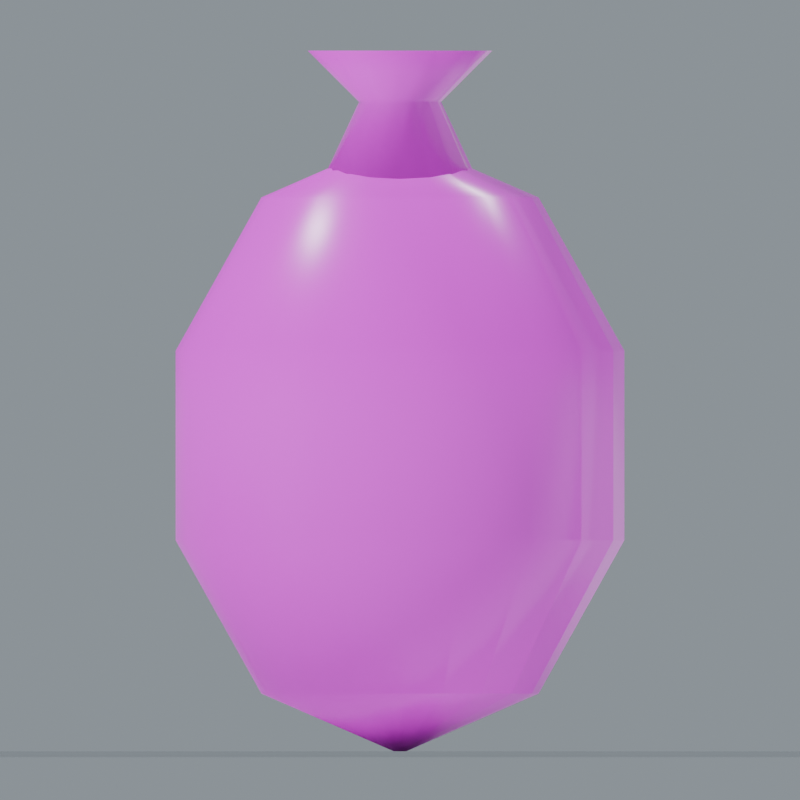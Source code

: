# Source: Grain_Sack.blend  (saved by Blender 5.0.118; exported with 4.5.12 LTS)
import bpy
from mathutils import Matrix  # noqa: F401  (used for matrix-valued properties, if any)

bpy.ops.wm.read_factory_settings(use_empty=True)
scene = bpy.context.scene
scene.name = 'Grain_Sack'

# ---- collections
col_grain_sack = bpy.data.collections.new('Grain_Sack'); scene.collection.children.link(col_grain_sack)

# ---- images (referenced by path relative to the original .blend; pixels are not part of the script)
import os
ASSET_DIR = os.environ.get("B2B_ASSET_DIR", "")  # directory of the original .blend (textures are referenced by path, not embedded)
HERE = os.path.dirname(os.path.abspath(__file__))  # packed textures are extracted next to this script under _unpacked/

def load_image(name, relpath, width, height, colorspace="sRGB"):
    """Load a texture the original file referenced (path relative to the .blend, or extracted next to this script)."""
    p = next((c for c in (os.path.join(HERE, relpath), os.path.join(ASSET_DIR, relpath)) if relpath and os.path.exists(c)), "")
    if p:
        img = bpy.data.images.load(p, check_existing=True)
        img.name = name
    else:  # same state as the original file: an image datablock whose file is absent (Cycles renders it pink)
        img = bpy.data.images.new(name, width, height)
        img.source = "FILE"
        img.filepath = "//" + (relpath or name)
    img.colorspace_settings.name = colorspace
    return img
img_linen_basecolor_png = load_image('Linen_BaseColor.png', 'Linen_BaseColor.png', 1024, 1024, 'sRGB')
img_linen_roughness_png = load_image('Linen_Roughness.png', 'Linen_Roughness.png', 1024, 1024, 'Non-Color')
img_linen_normal_png = load_image('Linen_Normal.png', 'Linen_Normal.png', 1024, 1024, 'Non-Color')

# ---- materials (node trees are filled in below, after node groups)
mat_studio_floor = bpy.data.materials.new('Studio floor')
mat_studio_floor.diffuse_color = (0.2, 0.23, 0.22, 1.0)
mat_linen = bpy.data.materials.new('Linen')

# ---- material node trees
mat_studio_floor.use_nodes = True; mat_studio_floor.node_tree.nodes.clear()
_N = mat_studio_floor.node_tree.nodes; _L = mat_studio_floor.node_tree.links
n0 = _N.new('ShaderNodeBsdfPrincipled'); n0.name = 'プリンシプルBSDF'; n0.location = (-200, 100)
n1 = _N.new('ShaderNodeOutputMaterial'); n1.name = 'マテリアル出力'; n1.location = (200, 100)
_L.new(n0.outputs[0], n1.inputs[0])
n1.is_active_output = True
mat_linen.use_nodes = True; mat_linen.node_tree.nodes.clear()
_N = mat_linen.node_tree.nodes; _L = mat_linen.node_tree.links
n0 = _N.new('ShaderNodeBsdfPrincipled'); n0.name = 'プリンシプルBSDF'; n0.location = (0, 0)
n1 = _N.new('ShaderNodeOutputMaterial'); n1.name = 'マテリアル出力'; n1.location = (0, 0)
n2 = _N.new('ShaderNodeTexImage'); n2.name = '画像テクスチャ'; n2.location = (0, 0)
n2.image = img_linen_basecolor_png
n3 = _N.new('ShaderNodeTexImage'); n3.name = '画像テクスチャ.001'; n3.location = (0, 0)
n3.image = img_linen_roughness_png
n4 = _N.new('ShaderNodeTexImage'); n4.name = '画像テクスチャ.002'; n4.location = (0, 0)
n4.image = img_linen_normal_png
n5 = _N.new('ShaderNodeNormalMap'); n5.name = 'ノーマルマップ'; n5.location = (0, 0)
n5.inputs[0].default_value = 0.24
_L.new(n0.outputs[0], n1.inputs[0])
_L.new(n2.outputs[0], n0.inputs[0])
_L.new(n3.outputs[0], n0.inputs[2])
_L.new(n4.outputs[0], n5.inputs[1])
_L.new(n5.outputs[0], n0.inputs[5])
n1.is_active_output = True

# ---- world
world_studio_world_097 = bpy.data.worlds.new('Studio world.097'); scene.world = world_studio_world_097
world_studio_world_097.use_nodes = True; world_studio_world_097.node_tree.nodes.clear()
_N = world_studio_world_097.node_tree.nodes; _L = world_studio_world_097.node_tree.links
n0 = _N.new('ShaderNodeBackground'); n0.name = '背景'; n0.location = (-200, 100)
n0.inputs[0].default_value = (0.49, 0.56, 0.62, 1.0)
n0.inputs[1].default_value = 0.55
n1 = _N.new('ShaderNodeOutputWorld'); n1.name = 'ワールド出力'; n1.location = (200, 100)
_L.new(n0.outputs[0], n1.inputs[0])
n1.is_active_output = True

# ---- cameras
cam_camera_front_097 = bpy.data.cameras.new('Camera_front.097')
cam_camera_front_097.type = 'ORTHO'
cam_camera_front_097.ortho_scale = 1.56

# ---- lights
light_key_097 = bpy.data.lights.new('Key.097', 'SUN')
light_key_097.angle = 0.15
light_key_097.energy = 3.0
light_rim_097 = bpy.data.lights.new('Rim.097', 'SUN')
light_rim_097.angle = 0.15
light_rim_097.energy = 1.3

# ---- meshes
me_studio_floor_097 = bpy.data.meshes.new('Studio floor.097')
me_studio_floor_097.from_pydata([(-43.68, -43.68, -0.001), (43.68, -43.68, -0.001), (43.68, 43.68, -0.001), (-43.68, 43.68, -0.001)], [], [(0, 1, 2, 3)])
me_studio_floor_097.materials.append(mat_studio_floor)
me_studio_floor_097.update()
me_linen_grain_sack = bpy.data.meshes.new('Linen grain sack')
me_linen_grain_sack.from_pydata([(0.00828, 0.0, -0.46), (0.007875, 0.002559, -0.46), (0.006699, 0.004867, -0.46), (0.004867, 0.006699, -0.46), (0.002559, 0.007875, -0.46), (5.07e-19, 0.00828, -0.46), (-0.002559, 0.007875, -0.46), (-0.004867, 0.006699, -0.46), (-0.006699, 0.004867, -0.46), (-0.007875, 0.002559, -0.46), (-0.00828, 1.014e-18, -0.46), (-0.007875, -0.002559, -0.46), (-0.006699, -0.004867, -0.46), (-0.004867, -0.006699, -0.46), (-0.002559, -0.007875, -0.46), (-1.521e-18, -0.00828, -0.46), (0.002559, -0.007875, -0.46), (0.004867, -0.006699, -0.46), (0.006699, -0.004867, -0.46), (0.007875, -0.002559, -0.46), (0.00828, -2.028e-18, -0.46), (0.2704, 0.0, -0.3721), (0.2571, 0.08355, -0.3721), (0.2187, 0.1589, -0.3721), (0.1589, 0.2187, -0.3721), (0.08355, 0.2571, -0.3721), (1.656e-17, 0.2704, -0.3721), (-0.08355, 0.2571, -0.3721), (-0.1589, 0.2187, -0.3721), (-0.2187, 0.1589, -0.3721), (-0.2571, 0.08355, -0.3721), (-0.2704, 3.311e-17, -0.3721), (-0.2571, -0.08355, -0.3721), (-0.2187, -0.1589, -0.3721), (-0.1589, -0.2187, -0.3721), (-0.08355, -0.2571, -0.3721), (-4.967e-17, -0.2704, -0.3721), (0.08355, -0.2571, -0.3721), (0.1589, -0.2187, -0.3721), (0.2187, -0.1589, -0.3721), (0.2571, -0.08355, -0.3721), (0.2704, -6.622e-17, -0.3721), (0.4375, 0.0, -0.1421), (0.4161, 0.1352, -0.1421), (0.3539, 0.2571, -0.1421), (0.2571, 0.3539, -0.1421), (0.1352, 0.4161, -0.1421), (2.679e-17, 0.4375, -0.1421), (-0.1352, 0.4161, -0.1421), (-0.2571, 0.3539, -0.1421), (-0.3539, 0.2571, -0.1421), (-0.4161, 0.1352, -0.1421), (-0.4375, 5.358e-17, -0.1421), (-0.4161, -0.1352, -0.1421), (-0.3539, -0.2571, -0.1421), (-0.2571, -0.3539, -0.1421), (-0.1352, -0.4161, -0.1421), (-8.036e-17, -0.4375, -0.1421), (0.1352, -0.4161, -0.1421), (0.2571, -0.3539, -0.1421), (0.3539, -0.2571, -0.1421), (0.4161, -0.1352, -0.1421), (0.4375, -1.072e-16, -0.1421), (0.4375, 0.0, 0.1421), (0.4161, 0.1352, 0.1421), (0.3539, 0.2571, 0.1421), (0.2571, 0.3539, 0.1421), (0.1352, 0.4161, 0.1421), (2.679e-17, 0.4375, 0.1421), (-0.1352, 0.4161, 0.1421), (-0.2571, 0.3539, 0.1421), (-0.3539, 0.2571, 0.1421), (-0.4161, 0.1352, 0.1421), (-0.4375, 5.358e-17, 0.1421), (-0.4161, -0.1352, 0.1421), (-0.3539, -0.2571, 0.1421), (-0.2571, -0.3539, 0.1421), (-0.1352, -0.4161, 0.1421), (-8.036e-17, -0.4375, 0.1421), (0.1352, -0.4161, 0.1421), (0.2571, -0.3539, 0.1421), (0.3539, -0.2571, 0.1421), (0.4161, -0.1352, 0.1421), (0.4375, -1.072e-16, 0.1421), (0.2704, 0.0, 0.3721), (0.2571, 0.08355, 0.3721), (0.2187, 0.1589, 0.3721), (0.1589, 0.2187, 0.3721), (0.08355, 0.2571, 0.3721), (1.656e-17, 0.2704, 0.3721), (-0.08355, 0.2571, 0.3721), (-0.1589, 0.2187, 0.3721), (-0.2187, 0.1589, 0.3721), (-0.2571, 0.08355, 0.3721), (-0.2704, 3.311e-17, 0.3721), (-0.2571, -0.08355, 0.3721), (-0.2187, -0.1589, 0.3721), (-0.1589, -0.2187, 0.3721), (-0.08355, -0.2571, 0.3721), (-4.967e-17, -0.2704, 0.3721), (0.08355, -0.2571, 0.3721), (0.1589, -0.2187, 0.3721), (0.2187, -0.1589, 0.3721), (0.2571, -0.08355, 0.3721), (0.2704, -6.622e-17, 0.3721), (0.00828, 0.0, 0.46), (0.007875, 0.002559, 0.46), (0.006699, 0.004867, 0.46), (0.004867, 0.006699, 0.46), (0.002559, 0.007875, 0.46), (5.07e-19, 0.00828, 0.46), (-0.002559, 0.007875, 0.46), (-0.004867, 0.006699, 0.46), (-0.006699, 0.004867, 0.46), (-0.007875, 0.002559, 0.46), (-0.00828, 1.014e-18, 0.46), (-0.007875, -0.002559, 0.46), (-0.006699, -0.004867, 0.46), (-0.004867, -0.006699, 0.46), (-0.002559, -0.007875, 0.46), (-1.521e-18, -0.00828, 0.46), (0.002559, -0.007875, 0.46), (0.004867, -0.006699, 0.46), (0.006699, -0.004867, 0.46), (0.007875, -0.002559, 0.46), (0.00828, -2.028e-18, 0.46)], [], [(0, 1, 22, 21), (1, 2, 23, 22), (2, 3, 24, 23), (3, 4, 25, 24), (4, 5, 26, 25), (5, 6, 27, 26), (6, 7, 28, 27), (7, 8, 29, 28), (8, 9, 30, 29), (9, 10, 31, 30), (10, 11, 32, 31), (11, 12, 33, 32), (12, 13, 34, 33), (13, 14, 35, 34), (14, 15, 36, 35), (15, 16, 37, 36), (16, 17, 38, 37), (17, 18, 39, 38), (18, 19, 40, 39), (19, 20, 41, 40), (21, 22, 43, 42), (22, 23, 44, 43), (23, 24, 45, 44), (24, 25, 46, 45), (25, 26, 47, 46), (26, 27, 48, 47), (27, 28, 49, 48), (28, 29, 50, 49), (29, 30, 51, 50), (30, 31, 52, 51), (31, 32, 53, 52), (32, 33, 54, 53), (33, 34, 55, 54), (34, 35, 56, 55), (35, 36, 57, 56), (36, 37, 58, 57), (37, 38, 59, 58), (38, 39, 60, 59), (39, 40, 61, 60), (40, 41, 62, 61), (42, 43, 64, 63), (43, 44, 65, 64), (44, 45, 66, 65), (45, 46, 67, 66), (46, 47, 68, 67), (47, 48, 69, 68), (48, 49, 70, 69), (49, 50, 71, 70), (50, 51, 72, 71), (51, 52, 73, 72), (52, 53, 74, 73), (53, 54, 75, 74), (54, 55, 76, 75), (55, 56, 77, 76), (56, 57, 78, 77), (57, 58, 79, 78), (58, 59, 80, 79), (59, 60, 81, 80), (60, 61, 82, 81), (61, 62, 83, 82), (63, 64, 85, 84), (64, 65, 86, 85), (65, 66, 87, 86), (66, 67, 88, 87), (67, 68, 89, 88), (68, 69, 90, 89), (69, 70, 91, 90), (70, 71, 92, 91), (71, 72, 93, 92), (72, 73, 94, 93), (73, 74, 95, 94), (74, 75, 96, 95), (75, 76, 97, 96), (76, 77, 98, 97), (77, 78, 99, 98), (78, 79, 100, 99), (79, 80, 101, 100), (80, 81, 102, 101), (81, 82, 103, 102), (82, 83, 104, 103), (84, 85, 106, 105), (85, 86, 107, 106), (86, 87, 108, 107), (87, 88, 109, 108), (88, 89, 110, 109), (89, 90, 111, 110), (90, 91, 112, 111), (91, 92, 113, 112), (92, 93, 114, 113), (93, 94, 115, 114), (94, 95, 116, 115), (95, 96, 117, 116), (96, 97, 118, 117), (97, 98, 119, 118), (98, 99, 120, 119), (99, 100, 121, 120), (100, 101, 122, 121), (101, 102, 123, 122), (102, 103, 124, 123), (103, 104, 125, 124), (19, 18, 17, 16, 15, 14, 13, 12, 11, 10, 9, 8, 7, 6, 5, 4, 3, 2, 1, 0), (105, 106, 107, 108, 109, 110, 111, 112, 113, 114, 115, 116, 117, 118, 119, 120, 121, 122, 123, 124)])
me_linen_grain_sack.polygons.foreach_set('use_smooth', [1, 1, 1, 1, 1, 1, 1, 1, 1, 1, 1, 1, 1, 1, 1, 1, 1, 1, 1, 1, 1, 1, 1, 1, 1, 1, 1, 1, 1, 1, 1, 1, 1, 1, 1, 1, 1, 1, 1, 1, 1, 1, 1, 1, 1, 1, 1, 1, 1, 1, 1, 1, 1, 1, 1, 1, 1, 1, 1, 1, 1, 1, 1, 1, 1, 1, 1, 1, 1, 1, 1, 1, 1, 1, 1, 1, 1, 1, 1, 1, 1, 1, 1, 1, 1, 1, 1, 1, 1, 1, 1, 1, 1, 1, 1, 1, 1, 1, 1, 1, 0, 0])
_uv = me_linen_grain_sack.uv_layers.new(name='UVMap')
_uv.uv.foreach_set('vector', [0.0, -0.23, 0.06872, -0.23, 0.06872, -0.1861, 0.0, -0.1861, 0.06872, -0.23, 0.1374, -0.23, 0.1374, -0.1861, 0.06872, -0.1861, 0.1374, -0.23, 0.2062, -0.23, 0.2062, -0.1861, 0.1374, -0.1861, 0.2062, -0.23, 0.2749, -0.23, 0.2749, -0.1861, 0.2062, -0.1861, 0.2749, -0.23, 0.3436, -0.23, 0.3436, -0.1861, 0.2749, -0.1861, 0.3436, -0.23, 0.4123, -0.23, 0.4123, -0.1861, 0.3436, -0.1861, 0.4123, -0.23, 0.481, -0.23, 0.481, -0.1861, 0.4123, -0.1861, 0.481, -0.23, 0.5498, -0.23, 0.5498, -0.1861, 0.481, -0.1861, 0.5498, -0.23, 0.6185, -0.23, 0.6185, -0.1861, 0.5498, -0.1861, 0.6185, -0.23, 0.6872, -0.23, 0.6872, -0.1861, 0.6185, -0.1861, 0.6872, -0.23, 0.7559, -0.23, 0.7559, -0.1861, 0.6872, -0.1861, 0.7559, -0.23, 0.8246, -0.23, 0.8246, -0.1861, 0.7559, -0.1861, 0.8246, -0.23, 0.8934, -0.23, 0.8934, -0.1861, 0.8246, -0.1861, 0.8934, -0.23, 0.9621, -0.23, 0.9621, -0.1861, 0.8934, -0.1861, 0.9621, -0.23, 1.031, -0.23, 1.031, -0.1861, 0.9621, -0.1861, 1.031, -0.23, 1.1, -0.23, 1.1, -0.1861, 1.031, -0.1861, 1.1, -0.23, 1.168, -0.23, 1.168, -0.1861, 1.1, -0.1861, 1.168, -0.23, 1.237, -0.23, 1.237, -0.1861, 1.168, -0.1861, 1.237, -0.23, 1.306, -0.23, 1.306, -0.1861, 1.237, -0.1861, 1.306, -0.23, 1.374, -0.23, 1.374, -0.1861, 1.306, -0.1861, 0.0, -0.1861, 0.06872, -0.1861, 0.06872, -0.07107, 0.0, -0.07107, 0.06872, -0.1861, 0.1374, -0.1861, 0.1374, -0.07107, 0.06872, -0.07107, 0.1374, -0.1861, 0.2062, -0.1861, 0.2062, -0.07107, 0.1374, -0.07107, 0.2062, -0.1861, 0.2749, -0.1861, 0.2749, -0.07107, 0.2062, -0.07107, 0.2749, -0.1861, 0.3436, -0.1861, 0.3436, -0.07107, 0.2749, -0.07107, 0.3436, -0.1861, 0.4123, -0.1861, 0.4123, -0.07107, 0.3436, -0.07107, 0.4123, -0.1861, 0.481, -0.1861, 0.481, -0.07107, 0.4123, -0.07107, 0.481, -0.1861, 0.5498, -0.1861, 0.5498, -0.07107, 0.481, -0.07107, 0.5498, -0.1861, 0.6185, -0.1861, 0.6185, -0.07107, 0.5498, -0.07107, 0.6185, -0.1861, 0.6872, -0.1861, 0.6872, -0.07107, 0.6185, -0.07107, 0.6872, -0.1861, 0.7559, -0.1861, 0.7559, -0.07107, 0.6872, -0.07107, 0.7559, -0.1861, 0.8246, -0.1861, 0.8246, -0.07107, 0.7559, -0.07107, 0.8246, -0.1861, 0.8934, -0.1861, 0.8934, -0.07107, 0.8246, -0.07107, 0.8934, -0.1861, 0.9621, -0.1861, 0.9621, -0.07107, 0.8934, -0.07107, 0.9621, -0.1861, 1.031, -0.1861, 1.031, -0.07107, 0.9621, -0.07107, 1.031, -0.1861, 1.1, -0.1861, 1.1, -0.07107, 1.031, -0.07107, 1.1, -0.1861, 1.168, -0.1861, 1.168, -0.07107, 1.1, -0.07107, 1.168, -0.1861, 1.237, -0.1861, 1.237, -0.07107, 1.168, -0.07107, 1.237, -0.1861, 1.306, -0.1861, 1.306, -0.07107, 1.237, -0.07107, 1.306, -0.1861, 1.374, -0.1861, 1.374, -0.07107, 1.306, -0.07107, 0.0, -0.07107, 0.06872, -0.07107, 0.06872, 0.07107, 0.0, 0.07107, 0.06872, -0.07107, 0.1374, -0.07107, 0.1374, 0.07107, 0.06872, 0.07107, 0.1374, -0.07107, 0.2062, -0.07107, 0.2062, 0.07107, 0.1374, 0.07107, 0.2062, -0.07107, 0.2749, -0.07107, 0.2749, 0.07107, 0.2062, 0.07107, 0.2749, -0.07107, 0.3436, -0.07107, 0.3436, 0.07107, 0.2749, 0.07107, 0.3436, -0.07107, 0.4123, -0.07107, 0.4123, 0.07107, 0.3436, 0.07107, 0.4123, -0.07107, 0.481, -0.07107, 0.481, 0.07107, 0.4123, 0.07107, 0.481, -0.07107, 0.5498, -0.07107, 0.5498, 0.07107, 0.481, 0.07107, 0.5498, -0.07107, 0.6185, -0.07107, 0.6185, 0.07107, 0.5498, 0.07107, 0.6185, -0.07107, 0.6872, -0.07107, 0.6872, 0.07107, 0.6185, 0.07107, 0.6872, -0.07107, 0.7559, -0.07107, 0.7559, 0.07107, 0.6872, 0.07107, 0.7559, -0.07107, 0.8246, -0.07107, 0.8246, 0.07107, 0.7559, 0.07107, 0.8246, -0.07107, 0.8934, -0.07107, 0.8934, 0.07107, 0.8246, 0.07107, 0.8934, -0.07107, 0.9621, -0.07107, 0.9621, 0.07107, 0.8934, 0.07107, 0.9621, -0.07107, 1.031, -0.07107, 1.031, 0.07107, 0.9621, 0.07107, 1.031, -0.07107, 1.1, -0.07107, 1.1, 0.07107, 1.031, 0.07107, 1.1, -0.07107, 1.168, -0.07107, 1.168, 0.07107, 1.1, 0.07107, 1.168, -0.07107, 1.237, -0.07107, 1.237, 0.07107, 1.168, 0.07107, 1.237, -0.07107, 1.306, -0.07107, 1.306, 0.07107, 1.237, 0.07107, 1.306, -0.07107, 1.374, -0.07107, 1.374, 0.07107, 1.306, 0.07107, 0.0, 0.07107, 0.06872, 0.07107, 0.06872, 0.1861, 0.0, 0.1861, 0.06872, 0.07107, 0.1374, 0.07107, 0.1374, 0.1861, 0.06872, 0.1861, 0.1374, 0.07107, 0.2062, 0.07107, 0.2062, 0.1861, 0.1374, 0.1861, 0.2062, 0.07107, 0.2749, 0.07107, 0.2749, 0.1861, 0.2062, 0.1861, 0.2749, 0.07107, 0.3436, 0.07107, 0.3436, 0.1861, 0.2749, 0.1861, 0.3436, 0.07107, 0.4123, 0.07107, 0.4123, 0.1861, 0.3436, 0.1861, 0.4123, 0.07107, 0.481, 0.07107, 0.481, 0.1861, 0.4123, 0.1861, 0.481, 0.07107, 0.5498, 0.07107, 0.5498, 0.1861, 0.481, 0.1861, 0.5498, 0.07107, 0.6185, 0.07107, 0.6185, 0.1861, 0.5498, 0.1861, 0.6185, 0.07107, 0.6872, 0.07107, 0.6872, 0.1861, 0.6185, 0.1861, 0.6872, 0.07107, 0.7559, 0.07107, 0.7559, 0.1861, 0.6872, 0.1861, 0.7559, 0.07107, 0.8246, 0.07107, 0.8246, 0.1861, 0.7559, 0.1861, 0.8246, 0.07107, 0.8934, 0.07107, 0.8934, 0.1861, 0.8246, 0.1861, 0.8934, 0.07107, 0.9621, 0.07107, 0.9621, 0.1861, 0.8934, 0.1861, 0.9621, 0.07107, 1.031, 0.07107, 1.031, 0.1861, 0.9621, 0.1861, 1.031, 0.07107, 1.1, 0.07107, 1.1, 0.1861, 1.031, 0.1861, 1.1, 0.07107, 1.168, 0.07107, 1.168, 0.1861, 1.1, 0.1861, 1.168, 0.07107, 1.237, 0.07107, 1.237, 0.1861, 1.168, 0.1861, 1.237, 0.07107, 1.306, 0.07107, 1.306, 0.1861, 1.237, 0.1861, 1.306, 0.07107, 1.374, 0.07107, 1.374, 0.1861, 1.306, 0.1861, 0.0, 0.1861, 0.06872, 0.1861, 0.06872, 0.23, 0.0, 0.23, 0.06872, 0.1861, 0.1374, 0.1861, 0.1374, 0.23, 0.06872, 0.23, 0.1374, 0.1861, 0.2062, 0.1861, 0.2062, 0.23, 0.1374, 0.23, 0.2062, 0.1861, 0.2749, 0.1861, 0.2749, 0.23, 0.2062, 0.23, 0.2749, 0.1861, 0.3436, 0.1861, 0.3436, 0.23, 0.2749, 0.23, 0.3436, 0.1861, 0.4123, 0.1861, 0.4123, 0.23, 0.3436, 0.23, 0.4123, 0.1861, 0.481, 0.1861, 0.481, 0.23, 0.4123, 0.23, 0.481, 0.1861, 0.5498, 0.1861, 0.5498, 0.23, 0.481, 0.23, 0.5498, 0.1861, 0.6185, 0.1861, 0.6185, 0.23, 0.5498, 0.23, 0.6185, 0.1861, 0.6872, 0.1861, 0.6872, 0.23, 0.6185, 0.23, 0.6872, 0.1861, 0.7559, 0.1861, 0.7559, 0.23, 0.6872, 0.23, 0.7559, 0.1861, 0.8246, 0.1861, 0.8246, 0.23, 0.7559, 0.23, 0.8246, 0.1861, 0.8934, 0.1861, 0.8934, 0.23, 0.8246, 0.23, 0.8934, 0.1861, 0.9621, 0.1861, 0.9621, 0.23, 0.8934, 0.23, 0.9621, 0.1861, 1.031, 0.1861, 1.031, 0.23, 0.9621, 0.23, 1.031, 0.1861, 1.1, 0.1861, 1.1, 0.23, 1.031, 0.23, 1.1, 0.1861, 1.168, 0.1861, 1.168, 0.23, 1.1, 0.23, 1.168, 0.1861, 1.237, 0.1861, 1.237, 0.23, 1.168, 0.23, 1.237, 0.1861, 1.306, 0.1861, 1.306, 0.23, 1.237, 0.23, 1.306, 0.1861, 1.374, 0.1861, 1.374, 0.23, 1.306, 0.23, 0.003937, -0.001279, 0.003349, -0.002433, 0.002433, -0.003349, 0.001279, -0.003937, -7.605e-19, -0.00414, -0.001279, -0.003937, -0.002433, -0.003349, -0.003349, -0.002433, -0.003937, -0.001279, -0.00414, 5.07e-19, -0.003937, 0.001279, -0.003349, 0.002433, -0.002433, 0.003349, -0.001279, 0.003937, 2.535e-19, 0.00414, 0.001279, 0.003937, 0.002433, 0.003349, 0.003349, 0.002433, 0.003937, 0.001279, 0.00414, 0.0, 0.00414, 0.0, 0.003937, 0.001279, 0.003349, 0.002433, 0.002433, 0.003349, 0.001279, 0.003937, 2.535e-19, 0.00414, -0.001279, 0.003937, -0.002433, 0.003349, -0.003349, 0.002433, -0.003937, 0.001279, -0.00414, 5.07e-19, -0.003937, -0.001279, -0.003349, -0.002433, -0.002433, -0.003349, -0.001279, -0.003937, -7.605e-19, -0.00414, 0.001279, -0.003937, 0.002433, -0.003349, 0.003349, -0.002433, 0.003937, -0.001279])
me_linen_grain_sack.materials.append(mat_linen)
me_linen_grain_sack.update()
me_sack_tied_mouth = bpy.data.meshes.new('Sack tied mouth')
me_sack_tied_mouth.from_pydata([(0.15, 0.0, 1.0), (0.1386, 0.0574, 1.0), (0.1061, 0.1061, 1.0), (0.0574, 0.1386, 1.0), (9.185e-18, 0.15, 1.0), (-0.0574, 0.1386, 1.0), (-0.1061, 0.1061, 1.0), (-0.1386, 0.0574, 1.0), (-0.15, 1.837e-17, 1.0), (-0.1386, -0.0574, 1.0), (-0.1061, -0.1061, 1.0), (-0.0574, -0.1386, 1.0), (-2.755e-17, -0.15, 1.0), (0.0574, -0.1386, 1.0), (0.1061, -0.1061, 1.0), (0.1386, -0.0574, 1.0), (0.15, -3.674e-17, 1.0), (0.08, 0.0, 1.15), (0.07391, 0.03061, 1.15), (0.05657, 0.05657, 1.15), (0.03061, 0.07391, 1.15), (4.899e-18, 0.08, 1.15), (-0.03061, 0.07391, 1.15), (-0.05657, 0.05657, 1.15), (-0.07391, 0.03061, 1.15), (-0.08, 9.797e-18, 1.15), (-0.07391, -0.03061, 1.15), (-0.05657, -0.05657, 1.15), (-0.03061, -0.07391, 1.15), (-1.47e-17, -0.08, 1.15), (0.03061, -0.07391, 1.15), (0.05657, -0.05657, 1.15), (0.07391, -0.03061, 1.15), (0.08, -1.959e-17, 1.15), (0.18, 0.0, 1.25), (0.1663, 0.06888, 1.25), (0.1273, 0.1273, 1.25), (0.06888, 0.1663, 1.25), (1.102e-17, 0.18, 1.25), (-0.06888, 0.1663, 1.25), (-0.1273, 0.1273, 1.25), (-0.1663, 0.06888, 1.25), (-0.18, 2.204e-17, 1.25), (-0.1663, -0.06888, 1.25), (-0.1273, -0.1273, 1.25), (-0.06888, -0.1663, 1.25), (-3.307e-17, -0.18, 1.25), (0.06888, -0.1663, 1.25), (0.1273, -0.1273, 1.25), (0.1663, -0.06888, 1.25), (0.18, -4.409e-17, 1.25)], [], [(0, 1, 18, 17), (1, 2, 19, 18), (2, 3, 20, 19), (3, 4, 21, 20), (4, 5, 22, 21), (5, 6, 23, 22), (6, 7, 24, 23), (7, 8, 25, 24), (8, 9, 26, 25), (9, 10, 27, 26), (10, 11, 28, 27), (11, 12, 29, 28), (12, 13, 30, 29), (13, 14, 31, 30), (14, 15, 32, 31), (15, 16, 33, 32), (17, 18, 35, 34), (18, 19, 36, 35), (19, 20, 37, 36), (20, 21, 38, 37), (21, 22, 39, 38), (22, 23, 40, 39), (23, 24, 41, 40), (24, 25, 42, 41), (25, 26, 43, 42), (26, 27, 44, 43), (27, 28, 45, 44), (28, 29, 46, 45), (29, 30, 47, 46), (30, 31, 48, 47), (31, 32, 49, 48), (32, 33, 50, 49), (15, 14, 13, 12, 11, 10, 9, 8, 7, 6, 5, 4, 3, 2, 1, 0), (34, 35, 36, 37, 38, 39, 40, 41, 42, 43, 44, 45, 46, 47, 48, 49)])
me_sack_tied_mouth.polygons.foreach_set('use_smooth', [1, 1, 1, 1, 1, 1, 1, 1, 1, 1, 1, 1, 1, 1, 1, 1, 1, 1, 1, 1, 1, 1, 1, 1, 1, 1, 1, 1, 1, 1, 1, 1, 0, 0])
_uv = me_sack_tied_mouth.uv_layers.new(name='UVMap')
_uv.uv.foreach_set('vector', [0.0, 0.0, 0.0625, 0.0, 0.0625, 0.075, 0.0, 0.075, 0.0625, 0.0, 0.125, 0.0, 0.125, 0.075, 0.0625, 0.075, 0.125, 0.0, 0.1875, 0.0, 0.1875, 0.075, 0.125, 0.075, 0.1875, 0.0, 0.25, 0.0, 0.25, 0.075, 0.1875, 0.075, 0.25, 0.0, 0.3125, 0.0, 0.3125, 0.075, 0.25, 0.075, 0.3125, 0.0, 0.375, 0.0, 0.375, 0.075, 0.3125, 0.075, 0.375, 0.0, 0.4375, 0.0, 0.4375, 0.075, 0.375, 0.075, 0.4375, 0.0, 0.5, 0.0, 0.5, 0.075, 0.4375, 0.075, 0.5, 0.0, 0.5625, 0.0, 0.5625, 0.075, 0.5, 0.075, 0.5625, 0.0, 0.625, 0.0, 0.625, 0.075, 0.5625, 0.075, 0.625, 0.0, 0.6875, 0.0, 0.6875, 0.075, 0.625, 0.075, 0.6875, 0.0, 0.75, 0.0, 0.75, 0.075, 0.6875, 0.075, 0.75, 0.0, 0.8125, 0.0, 0.8125, 0.075, 0.75, 0.075, 0.8125, 0.0, 0.875, 0.0, 0.875, 0.075, 0.8125, 0.075, 0.875, 0.0, 0.9375, 0.0, 0.9375, 0.075, 0.875, 0.075, 0.9375, 0.0, 1.0, 0.0, 1.0, 0.075, 0.9375, 0.075, 0.0, 0.075, 0.0625, 0.075, 0.0625, 0.125, 0.0, 0.125, 0.0625, 0.075, 0.125, 0.075, 0.125, 0.125, 0.0625, 0.125, 0.125, 0.075, 0.1875, 0.075, 0.1875, 0.125, 0.125, 0.125, 0.1875, 0.075, 0.25, 0.075, 0.25, 0.125, 0.1875, 0.125, 0.25, 0.075, 0.3125, 0.075, 0.3125, 0.125, 0.25, 0.125, 0.3125, 0.075, 0.375, 0.075, 0.375, 0.125, 0.3125, 0.125, 0.375, 0.075, 0.4375, 0.075, 0.4375, 0.125, 0.375, 0.125, 0.4375, 0.075, 0.5, 0.075, 0.5, 0.125, 0.4375, 0.125, 0.5, 0.075, 0.5625, 0.075, 0.5625, 0.125, 0.5, 0.125, 0.5625, 0.075, 0.625, 0.075, 0.625, 0.125, 0.5625, 0.125, 0.625, 0.075, 0.6875, 0.075, 0.6875, 0.125, 0.625, 0.125, 0.6875, 0.075, 0.75, 0.075, 0.75, 0.125, 0.6875, 0.125, 0.75, 0.075, 0.8125, 0.075, 0.8125, 0.125, 0.75, 0.125, 0.8125, 0.075, 0.875, 0.075, 0.875, 0.125, 0.8125, 0.125, 0.875, 0.075, 0.9375, 0.075, 0.9375, 0.125, 0.875, 0.125, 0.9375, 0.075, 1.0, 0.075, 1.0, 0.125, 0.9375, 0.125, 0.06929, -0.0287, 0.05303, -0.05303, 0.0287, -0.06929, -1.378e-17, -0.075, -0.0287, -0.06929, -0.05303, -0.05303, -0.06929, -0.0287, -0.075, 9.185e-18, -0.06929, 0.0287, -0.05303, 0.05303, -0.0287, 0.06929, 4.592e-18, 0.075, 0.0287, 0.06929, 0.05303, 0.05303, 0.06929, 0.0287, 0.075, 0.0, 0.09, 0.0, 0.08315, 0.03444, 0.06364, 0.06364, 0.03444, 0.08315, 5.511e-18, 0.09, -0.03444, 0.08315, -0.06364, 0.06364, -0.08315, 0.03444, -0.09, 1.102e-17, -0.08315, -0.03444, -0.06364, -0.06364, -0.03444, -0.08315, -1.653e-17, -0.09, 0.03444, -0.08315, 0.06364, -0.06364, 0.08315, -0.03444])
me_sack_tied_mouth.materials.append(mat_linen)
me_sack_tied_mouth.update()

# ---- objects
ob_camera_front_097 = bpy.data.objects.new('Camera_front.097', cam_camera_front_097)
ob_preview_floor_097 = bpy.data.objects.new('_Preview floor.097', me_studio_floor_097)
ob_preview_key_097 = bpy.data.objects.new('_Preview Key.097', light_key_097)
ob_preview_rim_097 = bpy.data.objects.new('_Preview Rim.097', light_rim_097)
ob_linen_grain_sack = bpy.data.objects.new('Linen grain sack', me_linen_grain_sack)
ob_sack_tied_mouth = bpy.data.objects.new('Sack tied mouth', me_sack_tied_mouth)

# ---- transforms, parenting, visibility, modifiers, constraints
ob_camera_front_097.location = (0.0, -13.42, 0.684)
ob_camera_front_097.rotation_euler = (1.571, -0.0, 0.0)
ob_preview_floor_097.location = (0.0, 0.0, 0.0)
ob_preview_key_097.location = (0.0, 0.0, 0.0)
ob_preview_key_097.rotation_euler = (0.862, 4.307e-08, -0.5404)
ob_preview_rim_097.location = (0.0, 0.0, 0.0)
ob_preview_rim_097.rotation_euler = (0.9497, 1.312e-07, 2.034)
ob_linen_grain_sack.location = (0.0, 0.0, 0.598)
ob_linen_grain_sack.scale = (1.0, 0.8, 1.3)
ob_sack_tied_mouth.location = (0.0, 0.0, 0.118)

# ---- collection membership
scene.collection.objects.link(ob_camera_front_097)
scene.collection.objects.link(ob_preview_floor_097)
scene.collection.objects.link(ob_preview_key_097)
scene.collection.objects.link(ob_preview_rim_097)
col_grain_sack.objects.link(ob_linen_grain_sack)
col_grain_sack.objects.link(ob_sack_tied_mouth)

# ---- scene / render settings (as saved in the file)
scene.camera = ob_camera_front_097
scene.frame_start = 1; scene.frame_end = 250; scene.frame_set(1)
scene.render.engine = 'CYCLES'
scene.render.image_settings.exr_codec = 'NONE'
scene.render.resolution_x = 1000
scene.render.resolution_y = 1000
scene.render.use_bake_clear = False
scene.render.bake_margin = 0
scene.render.bake_bias = 0.0
scene.render.bake_samples = 0
scene.render.simplify_subdivision_render = 0
scene.render.simplify_child_particles_render = 0.0
scene.cycles.samples = 24
scene.cycles.transparent_max_bounces = 16
scene.eevee.use_volume_custom_range = False
scene.eevee.gtao_distance = 0.0
scene.eevee.use_fast_gi = False
scene.view_settings.white_balance_temperature = 0.0
scene.view_settings.white_balance_tint = 0.0
scene.view_settings.white_balance_whitepoint = (2.97, 0.5193, -0.0414)
bpy.context.view_layer.update()
